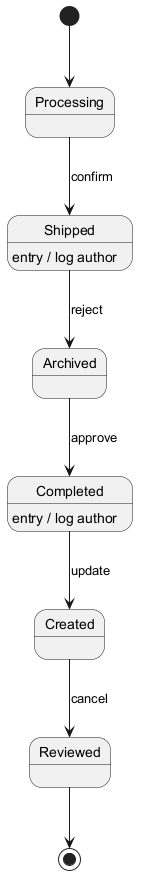

The diagram above was rendered by PlantUML. Its source (embedded in the PNG):
@startuml

[*] --> Processing
Processing --> Shipped : confirm
Shipped --> Archived : reject
Shipped : entry / log author
Archived --> Completed : approve
Completed --> Created : update
Completed : entry / log author
Created --> Reviewed : cancel
Reviewed --> [*]
@enduml